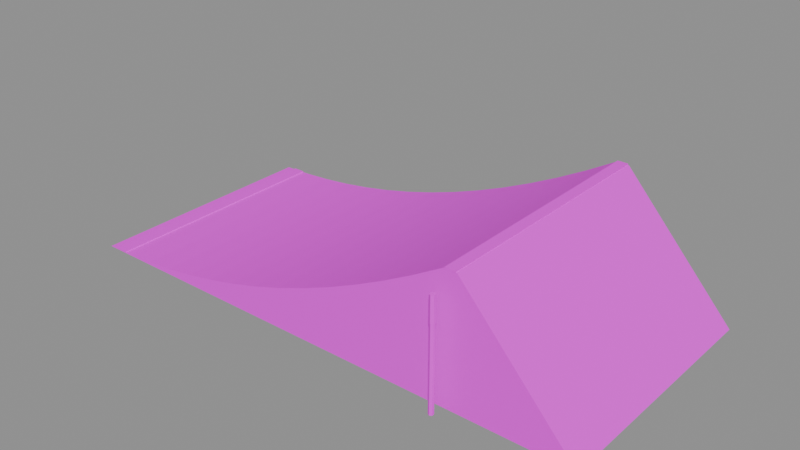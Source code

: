 # Source: kicker_big.blend  (saved by Blender 5.0.119; exported with 4.5.12 LTS)
import bpy
from mathutils import Matrix  # noqa: F401  (used for matrix-valued properties, if any)

bpy.ops.wm.read_factory_settings(use_empty=True)
scene = bpy.context.scene
scene.name = 'Scene'

# ---- images (referenced by path relative to the original .blend; pixels are not part of the script)
import os
ASSET_DIR = os.environ.get("B2B_ASSET_DIR", "")  # directory of the original .blend (textures are referenced by path, not embedded)
HERE = os.path.dirname(os.path.abspath(__file__))  # packed textures are extracted next to this script under _unpacked/

def load_image(name, relpath, width, height, colorspace="sRGB"):
    """Load a texture the original file referenced (path relative to the .blend, or extracted next to this script)."""
    p = next((c for c in (os.path.join(HERE, relpath), os.path.join(ASSET_DIR, relpath)) if relpath and os.path.exists(c)), "")
    if p:
        img = bpy.data.images.load(p, check_existing=True)
        img.name = name
    else:  # same state as the original file: an image datablock whose file is absent (Cycles renders it pink)
        img = bpy.data.images.new(name, width, height)
        img.source = "FILE"
        img.filepath = "//" + (relpath or name)
    img.colorspace_settings.name = colorspace
    return img
img_palette = load_image('palette', 'palette.png', 1024, 1024, 'sRGB')

# ---- materials (node trees are filled in below, after node groups)
mat_palette = bpy.data.materials.new('Palette')

# ---- material node trees
mat_palette.use_nodes = True; mat_palette.node_tree.nodes.clear()
_N = mat_palette.node_tree.nodes; _L = mat_palette.node_tree.links
n0 = _N.new('ShaderNodeBsdfPrincipled'); n0.name = 'Principled BSDF'; n0.location = (-200, 100)
n0.inputs[2].default_value = 0.8
n1 = _N.new('ShaderNodeOutputMaterial'); n1.name = 'Material Output'; n1.location = (200, 100)
n2 = _N.new('ShaderNodeTexImage'); n2.name = 'Image Texture'; n2.location = (0, 0)
n2.image = img_palette
n2.interpolation = 'Closest'
_L.new(n0.outputs[0], n1.inputs[0])
_L.new(n2.outputs[0], n0.inputs[0])
n1.is_active_output = True

# ---- meshes
me_kicker_big = bpy.data.meshes.new('kicker_big')
me_kicker_big.from_pydata([(-13.0, -6.0, 0.0), (-11.57, -6.0, 0.03061), (-10.14, -6.0, 0.1224), (-8.714, -6.0, 0.2755), (-7.286, -6.0, 0.4898), (-5.857, -6.0, 0.7653), (-4.429, -6.0, 1.102), (-3.0, -6.0, 1.5), (-1.571, -6.0, 1.959), (-0.1429, -6.0, 2.48), (1.286, -6.0, 3.061), (2.714, -6.0, 3.704), (4.143, -6.0, 4.408), (5.571, -6.0, 5.173), (7.0, -6.0, 6.0), (7.6, -6.0, 6.0), (13.0, -6.0, 0.0), (-13.0, 6.0, 0.0), (-11.57, 6.0, 0.03061), (-10.14, 6.0, 0.1224), (-8.714, 6.0, 0.2755), (-7.286, 6.0, 0.4898), (-5.857, 6.0, 0.7653), (-4.429, 6.0, 1.102), (-3.0, 6.0, 1.5), (-1.571, 6.0, 1.959), (-0.1429, 6.0, 2.48), (1.286, 6.0, 3.061), (2.714, 6.0, 3.704), (4.143, 6.0, 4.408), (5.571, 6.0, 5.173), (7.0, 6.0, 6.0), (7.6, 6.0, 6.0), (13.0, 6.0, 0.0), (7.05, -6.01, 5.98), (7.05, -6.01, 6.06), (7.05, 6.01, 5.98), (7.05, 6.01, 6.06), (7.55, -6.01, 5.98), (7.55, -6.01, 6.06), (7.55, 6.01, 5.98), (7.55, 6.01, 6.06), (-12.5, -6.01, 0.0096), (-12.5, -6.01, 0.0696), (-12.5, 6.01, 0.0096), (-12.5, 6.01, 0.0696), (-11.9, -6.01, 0.0096), (-11.9, -6.01, 0.0696), (-11.9, 6.01, 0.0096), (-11.9, 6.01, 0.0696), (7.0, -6.48, 0.0), (7.0, -6.48, 5.0), (7.104, -6.54, 0.0), (7.104, -6.54, 5.0), (7.104, -6.66, 0.0), (7.104, -6.66, 5.0), (7.0, -6.72, 0.0), (7.0, -6.72, 5.0), (6.896, -6.66, 0.0), (6.896, -6.66, 5.0), (6.896, -6.54, 0.0), (6.896, -6.54, 5.0), (7.0, -6.46, 4.0), (7.0, -6.46, 5.2), (7.121, -6.53, 4.0), (7.121, -6.53, 5.2), (7.121, -6.67, 4.0), (7.121, -6.67, 5.2), (7.0, -6.74, 4.0), (7.0, -6.74, 5.2), (6.879, -6.67, 4.0), (6.879, -6.67, 5.2), (6.879, -6.53, 4.0), (6.879, -6.53, 5.2), (7.0, 6.72, 0.0), (7.0, 6.72, 5.0), (7.104, 6.66, 0.0), (7.104, 6.66, 5.0), (7.104, 6.54, 0.0), (7.104, 6.54, 5.0), (7.0, 6.48, 0.0), (7.0, 6.48, 5.0), (6.896, 6.54, 0.0), (6.896, 6.54, 5.0), (6.896, 6.66, 0.0), (6.896, 6.66, 5.0), (7.0, 6.74, 4.0), (7.0, 6.74, 5.2), (7.121, 6.67, 4.0), (7.121, 6.67, 5.2), (7.121, 6.53, 4.0), (7.121, 6.53, 5.2), (7.0, 6.46, 4.0), (7.0, 6.46, 5.2), (6.879, 6.53, 4.0), (6.879, 6.53, 5.2), (6.879, 6.67, 4.0), (6.879, 6.67, 5.2)], [], [(16, 8, 7), (33, 24, 25), (1, 17, 0), (2, 18, 1), (3, 19, 2), (4, 20, 3), (5, 21, 4), (6, 22, 5), (7, 23, 6), (8, 24, 7), (9, 25, 8), (10, 26, 9), (11, 27, 10), (12, 28, 11), (13, 29, 12), (14, 30, 13), (15, 31, 14), (16, 32, 15), (0, 33, 16), (35, 36, 34), (37, 40, 36), (41, 38, 40), (39, 34, 38), (40, 34, 36), (37, 39, 41), (43, 44, 42), (45, 48, 44), (49, 46, 48), (47, 42, 46), (48, 42, 44), (45, 47, 49), (51, 52, 50), (53, 54, 52), (55, 56, 54), (57, 58, 56), (57, 55, 51), (59, 60, 58), (61, 50, 60), (56, 58, 60), (63, 64, 62), (65, 66, 64), (67, 68, 66), (69, 70, 68), (69, 67, 63), (71, 72, 70), (73, 62, 72), (68, 70, 72), (75, 76, 74), (77, 78, 76), (79, 80, 78), (81, 82, 80), (81, 79, 75), (83, 84, 82), (85, 74, 84), (80, 82, 84), (87, 88, 86), (89, 90, 88), (91, 92, 90), (93, 94, 92), (93, 91, 87), (95, 96, 94), (97, 86, 96), (92, 94, 96), (1, 0, 16), (16, 15, 13), (15, 14, 13), (2, 1, 16), (3, 2, 16), (16, 13, 12), (16, 12, 11), (4, 3, 16), (5, 4, 16), (16, 11, 10), (16, 10, 9), (6, 5, 16), (7, 6, 16), (16, 9, 8), (33, 17, 18), (33, 18, 19), (31, 32, 30), (32, 33, 30), (33, 19, 20), (33, 20, 21), (29, 30, 33), (28, 29, 33), (33, 21, 22), (33, 22, 23), (27, 28, 33), (26, 27, 33), (33, 23, 24), (25, 26, 33), (1, 18, 17), (2, 19, 18), (3, 20, 19), (4, 21, 20), (5, 22, 21), (6, 23, 22), (7, 24, 23), (8, 25, 24), (9, 26, 25), (10, 27, 26), (11, 28, 27), (12, 29, 28), (13, 30, 29), (14, 31, 30), (15, 32, 31), (16, 33, 32), (0, 17, 33), (35, 37, 36), (37, 41, 40), (41, 39, 38), (39, 35, 34), (40, 38, 34), (37, 35, 39), (43, 45, 44), (45, 49, 48), (49, 47, 46), (47, 43, 42), (48, 46, 42), (45, 43, 47), (51, 53, 52), (53, 55, 54), (55, 57, 56), (57, 59, 58), (55, 53, 51), (51, 61, 59), (59, 57, 51), (59, 61, 60), (61, 51, 50), (60, 50, 56), (50, 52, 56), (52, 54, 56), (63, 65, 64), (65, 67, 66), (67, 69, 68), (69, 71, 70), (67, 65, 63), (63, 73, 71), (71, 69, 63), (71, 73, 72), (73, 63, 62), (72, 62, 68), (62, 64, 68), (64, 66, 68), (75, 77, 76), (77, 79, 78), (79, 81, 80), (81, 83, 82), (79, 77, 75), (75, 85, 83), (83, 81, 75), (83, 85, 84), (85, 75, 74), (84, 74, 80), (74, 76, 80), (76, 78, 80), (87, 89, 88), (89, 91, 90), (91, 93, 92), (93, 95, 94), (91, 89, 87), (87, 97, 95), (95, 93, 87), (95, 97, 96), (97, 87, 86), (96, 86, 92), (86, 88, 92), (88, 90, 92)])
_uv = me_kicker_big.uv_layers.new(name='UVMap')
_uv.uv.foreach_set('vector', [0.5875, 0.5, 0.55, 0.5247, 0.55, 0.4753, 0.5875, 0.5, 0.55, 0.5247, 0.55, 0.4753, 0.4625, 0.5, 0.425, 0.5247, 0.425, 0.4753, 0.4625, 0.5, 0.425, 0.5247, 0.425, 0.4753, 0.4625, 0.5, 0.425, 0.5247, 0.425, 0.4753, 0.4625, 0.5, 0.425, 0.5247, 0.425, 0.4753, 0.4625, 0.5, 0.425, 0.5247, 0.425, 0.4753, 0.4625, 0.5, 0.425, 0.5247, 0.425, 0.4753, 0.4625, 0.5, 0.425, 0.5247, 0.425, 0.4753, 0.4625, 0.5, 0.425, 0.5247, 0.425, 0.4753, 0.4625, 0.5, 0.425, 0.5247, 0.425, 0.4753, 0.4625, 0.5, 0.425, 0.5247, 0.425, 0.4753, 0.4625, 0.5, 0.425, 0.5247, 0.425, 0.4753, 0.4625, 0.5, 0.425, 0.5247, 0.425, 0.4753, 0.4625, 0.5, 0.425, 0.5247, 0.425, 0.4753, 0.4625, 0.5, 0.425, 0.5247, 0.425, 0.4753, 0.4625, 0.5, 0.425, 0.5247, 0.425, 0.4753, 0.4625, 0.5, 0.425, 0.5247, 0.425, 0.4753, 0.4625, 0.5, 0.425, 0.5247, 0.425, 0.4753, 0.7125, 0.07143, 0.675, 0.09617, 0.675, 0.04668, 0.7125, 0.07143, 0.675, 0.09617, 0.675, 0.04668, 0.7125, 0.07143, 0.675, 0.09617, 0.675, 0.04668, 0.7125, 0.07143, 0.675, 0.09617, 0.675, 0.04668, 0.7125, 0.07143, 0.675, 0.09617, 0.675, 0.04668, 0.7125, 0.07143, 0.675, 0.09617, 0.675, 0.04668, 0.7125, 0.07143, 0.675, 0.09617, 0.675, 0.04668, 0.7125, 0.07143, 0.675, 0.09617, 0.675, 0.04668, 0.7125, 0.07143, 0.675, 0.09617, 0.675, 0.04668, 0.7125, 0.07143, 0.675, 0.09617, 0.675, 0.04668, 0.7125, 0.07143, 0.675, 0.09617, 0.675, 0.04668, 0.7125, 0.07143, 0.675, 0.09617, 0.675, 0.04668, 0.5875, 0.3571, 0.55, 0.3819, 0.55, 0.3324, 0.5875, 0.3571, 0.55, 0.3819, 0.55, 0.3324, 0.5875, 0.3571, 0.55, 0.3819, 0.55, 0.3324, 0.5875, 0.3571, 0.55, 0.3819, 0.55, 0.3324, 0.5875, 0.3571, 0.55, 0.3819, 0.55, 0.3324, 0.5875, 0.3571, 0.55, 0.3819, 0.55, 0.3324, 0.5875, 0.3571, 0.55, 0.3819, 0.55, 0.3324, 0.5875, 0.3571, 0.55, 0.3819, 0.55, 0.3324, 0.7125, 0.07143, 0.675, 0.09617, 0.675, 0.04668, 0.7125, 0.07143, 0.675, 0.09617, 0.675, 0.04668, 0.7125, 0.07143, 0.675, 0.09617, 0.675, 0.04668, 0.7125, 0.07143, 0.675, 0.09617, 0.675, 0.04668, 0.7125, 0.07143, 0.675, 0.09617, 0.675, 0.04668, 0.7125, 0.07143, 0.675, 0.09617, 0.675, 0.04668, 0.7125, 0.07143, 0.675, 0.09617, 0.675, 0.04668, 0.7125, 0.07143, 0.675, 0.09617, 0.675, 0.04668, 0.5875, 0.3571, 0.55, 0.3819, 0.55, 0.3324, 0.5875, 0.3571, 0.55, 0.3819, 0.55, 0.3324, 0.5875, 0.3571, 0.55, 0.3819, 0.55, 0.3324, 0.5875, 0.3571, 0.55, 0.3819, 0.55, 0.3324, 0.5875, 0.3571, 0.55, 0.3819, 0.55, 0.3324, 0.5875, 0.3571, 0.55, 0.3819, 0.55, 0.3324, 0.5875, 0.3571, 0.55, 0.3819, 0.55, 0.3324, 0.5875, 0.3571, 0.55, 0.3819, 0.55, 0.3324, 0.7125, 0.07143, 0.675, 0.09617, 0.675, 0.04668, 0.7125, 0.07143, 0.675, 0.09617, 0.675, 0.04668, 0.7125, 0.07143, 0.675, 0.09617, 0.675, 0.04668, 0.7125, 0.07143, 0.675, 0.09617, 0.675, 0.04668, 0.7125, 0.07143, 0.675, 0.09617, 0.675, 0.04668, 0.7125, 0.07143, 0.675, 0.09617, 0.675, 0.04668, 0.7125, 0.07143, 0.675, 0.09617, 0.675, 0.04668, 0.7125, 0.07143, 0.675, 0.09617, 0.675, 0.04668, 0.5875, 0.5, 0.55, 0.5247, 0.55, 0.4753, 0.5875, 0.5, 0.55, 0.5247, 0.55, 0.4753, 0.5875, 0.5, 0.55, 0.5247, 0.55, 0.4753, 0.5875, 0.5, 0.55, 0.5247, 0.55, 0.4753, 0.5875, 0.5, 0.55, 0.5247, 0.55, 0.4753, 0.5875, 0.5, 0.55, 0.5247, 0.55, 0.4753, 0.5875, 0.5, 0.55, 0.5247, 0.55, 0.4753, 0.5875, 0.5, 0.55, 0.5247, 0.55, 0.4753, 0.5875, 0.5, 0.55, 0.5247, 0.55, 0.4753, 0.5875, 0.5, 0.55, 0.5247, 0.55, 0.4753, 0.5875, 0.5, 0.55, 0.5247, 0.55, 0.4753, 0.5875, 0.5, 0.55, 0.5247, 0.55, 0.4753, 0.5875, 0.5, 0.55, 0.5247, 0.55, 0.4753, 0.5875, 0.5, 0.55, 0.5247, 0.55, 0.4753, 0.5875, 0.5, 0.55, 0.5247, 0.55, 0.4753, 0.5875, 0.5, 0.55, 0.5247, 0.55, 0.4753, 0.5875, 0.5, 0.55, 0.5247, 0.55, 0.4753, 0.5875, 0.5, 0.55, 0.5247, 0.55, 0.4753, 0.5875, 0.5, 0.55, 0.5247, 0.55, 0.4753, 0.5875, 0.5, 0.55, 0.5247, 0.55, 0.4753, 0.5875, 0.5, 0.55, 0.5247, 0.55, 0.4753, 0.5875, 0.5, 0.55, 0.5247, 0.55, 0.4753, 0.5875, 0.5, 0.55, 0.5247, 0.55, 0.4753, 0.5875, 0.5, 0.55, 0.5247, 0.55, 0.4753, 0.5875, 0.5, 0.55, 0.5247, 0.55, 0.4753, 0.5875, 0.5, 0.55, 0.5247, 0.55, 0.4753, 0.5875, 0.5, 0.55, 0.5247, 0.55, 0.4753, 0.5875, 0.5, 0.55, 0.5247, 0.55, 0.4753, 0.4625, 0.5, 0.425, 0.5247, 0.425, 0.4753, 0.4625, 0.5, 0.425, 0.5247, 0.425, 0.4753, 0.4625, 0.5, 0.425, 0.5247, 0.425, 0.4753, 0.4625, 0.5, 0.425, 0.5247, 0.425, 0.4753, 0.4625, 0.5, 0.425, 0.5247, 0.425, 0.4753, 0.4625, 0.5, 0.425, 0.5247, 0.425, 0.4753, 0.4625, 0.5, 0.425, 0.5247, 0.425, 0.4753, 0.4625, 0.5, 0.425, 0.5247, 0.425, 0.4753, 0.4625, 0.5, 0.425, 0.5247, 0.425, 0.4753, 0.4625, 0.5, 0.425, 0.5247, 0.425, 0.4753, 0.4625, 0.5, 0.425, 0.5247, 0.425, 0.4753, 0.4625, 0.5, 0.425, 0.5247, 0.425, 0.4753, 0.4625, 0.5, 0.425, 0.5247, 0.425, 0.4753, 0.4625, 0.5, 0.425, 0.5247, 0.425, 0.4753, 0.4625, 0.5, 0.425, 0.5247, 0.425, 0.4753, 0.4625, 0.5, 0.425, 0.5247, 0.425, 0.4753, 0.4625, 0.5, 0.425, 0.5247, 0.425, 0.4753, 0.7125, 0.07143, 0.675, 0.09617, 0.675, 0.04668, 0.7125, 0.07143, 0.675, 0.09617, 0.675, 0.04668, 0.7125, 0.07143, 0.675, 0.09617, 0.675, 0.04668, 0.7125, 0.07143, 0.675, 0.09617, 0.675, 0.04668, 0.7125, 0.07143, 0.675, 0.09617, 0.675, 0.04668, 0.7125, 0.07143, 0.675, 0.09617, 0.675, 0.04668, 0.7125, 0.07143, 0.675, 0.09617, 0.675, 0.04668, 0.7125, 0.07143, 0.675, 0.09617, 0.675, 0.04668, 0.7125, 0.07143, 0.675, 0.09617, 0.675, 0.04668, 0.7125, 0.07143, 0.675, 0.09617, 0.675, 0.04668, 0.7125, 0.07143, 0.675, 0.09617, 0.675, 0.04668, 0.7125, 0.07143, 0.675, 0.09617, 0.675, 0.04668, 0.5875, 0.3571, 0.55, 0.3819, 0.55, 0.3324, 0.5875, 0.3571, 0.55, 0.3819, 0.55, 0.3324, 0.5875, 0.3571, 0.55, 0.3819, 0.55, 0.3324, 0.5875, 0.3571, 0.55, 0.3819, 0.55, 0.3324, 0.5875, 0.3571, 0.55, 0.3819, 0.55, 0.3324, 0.5875, 0.3571, 0.55, 0.3819, 0.55, 0.3324, 0.5875, 0.3571, 0.55, 0.3819, 0.55, 0.3324, 0.5875, 0.3571, 0.55, 0.3819, 0.55, 0.3324, 0.5875, 0.3571, 0.55, 0.3819, 0.55, 0.3324, 0.5875, 0.3571, 0.55, 0.3819, 0.55, 0.3324, 0.5875, 0.3571, 0.55, 0.3819, 0.55, 0.3324, 0.5875, 0.3571, 0.55, 0.3819, 0.55, 0.3324, 0.7125, 0.07143, 0.675, 0.09617, 0.675, 0.04668, 0.7125, 0.07143, 0.675, 0.09617, 0.675, 0.04668, 0.7125, 0.07143, 0.675, 0.09617, 0.675, 0.04668, 0.7125, 0.07143, 0.675, 0.09617, 0.675, 0.04668, 0.7125, 0.07143, 0.675, 0.09617, 0.675, 0.04668, 0.7125, 0.07143, 0.675, 0.09617, 0.675, 0.04668, 0.7125, 0.07143, 0.675, 0.09617, 0.675, 0.04668, 0.7125, 0.07143, 0.675, 0.09617, 0.675, 0.04668, 0.7125, 0.07143, 0.675, 0.09617, 0.675, 0.04668, 0.7125, 0.07143, 0.675, 0.09617, 0.675, 0.04668, 0.7125, 0.07143, 0.675, 0.09617, 0.675, 0.04668, 0.7125, 0.07143, 0.675, 0.09617, 0.675, 0.04668, 0.5875, 0.3571, 0.55, 0.3819, 0.55, 0.3324, 0.5875, 0.3571, 0.55, 0.3819, 0.55, 0.3324, 0.5875, 0.3571, 0.55, 0.3819, 0.55, 0.3324, 0.5875, 0.3571, 0.55, 0.3819, 0.55, 0.3324, 0.5875, 0.3571, 0.55, 0.3819, 0.55, 0.3324, 0.5875, 0.3571, 0.55, 0.3819, 0.55, 0.3324, 0.5875, 0.3571, 0.55, 0.3819, 0.55, 0.3324, 0.5875, 0.3571, 0.55, 0.3819, 0.55, 0.3324, 0.5875, 0.3571, 0.55, 0.3819, 0.55, 0.3324, 0.5875, 0.3571, 0.55, 0.3819, 0.55, 0.3324, 0.5875, 0.3571, 0.55, 0.3819, 0.55, 0.3324, 0.5875, 0.3571, 0.55, 0.3819, 0.55, 0.3324, 0.7125, 0.07143, 0.675, 0.09617, 0.675, 0.04668, 0.7125, 0.07143, 0.675, 0.09617, 0.675, 0.04668, 0.7125, 0.07143, 0.675, 0.09617, 0.675, 0.04668, 0.7125, 0.07143, 0.675, 0.09617, 0.675, 0.04668, 0.7125, 0.07143, 0.675, 0.09617, 0.675, 0.04668, 0.7125, 0.07143, 0.675, 0.09617, 0.675, 0.04668, 0.7125, 0.07143, 0.675, 0.09617, 0.675, 0.04668, 0.7125, 0.07143, 0.675, 0.09617, 0.675, 0.04668, 0.7125, 0.07143, 0.675, 0.09617, 0.675, 0.04668, 0.7125, 0.07143, 0.675, 0.09617, 0.675, 0.04668, 0.7125, 0.07143, 0.675, 0.09617, 0.675, 0.04668, 0.7125, 0.07143, 0.675, 0.09617, 0.675, 0.04668])
me_kicker_big.materials.append(mat_palette)
me_kicker_big.update()

# ---- objects
ob_kicker_big = bpy.data.objects.new('kicker_big', me_kicker_big)

# ---- transforms, parenting, visibility, modifiers, constraints
ob_kicker_big.location = (0.0, 0.0, 0.0)

# ---- collection membership
scene.collection.objects.link(ob_kicker_big)

# ---- scene / render settings (as saved in the file)
scene.frame_start = 1; scene.frame_end = 250; scene.frame_set(1)
scene.render.engine = 'BLENDER_EEVEE_NEXT'
scene.render.bake_bias = 0.0
scene.render.bake_samples = 0
scene.cycles.sampling_pattern = 'TABULATED_SOBOL'
scene.eevee.use_volume_custom_range = False
bpy.context.view_layer.update()

# ---- added for rendering (the .blend has no active camera and no usable light): camera, sun + grey world if the file has none
cam_auto = bpy.data.cameras.new('AutoCamera')
cam_auto.lens = 50.0
cam_auto.sensor_width = 36.0
cam_auto.clip_end = 1000.0
ob_auto_camera = bpy.data.objects.new('AutoCamera', cam_auto)
scene.collection.objects.link(ob_auto_camera)
ob_auto_camera.location = (27.6708, -33.2049, 25.1666)
ob_auto_camera.rotation_euler = (1.09748, -7.21219e-08, 0.694738)
scene.camera = ob_auto_camera
light_auto_sun = bpy.data.lights.new('AutoSun', 'SUN')
light_auto_sun.energy = 3.0
light_auto_sun.angle = 0.0523599
ob_auto_sun = bpy.data.objects.new('AutoSun', light_auto_sun)
scene.collection.objects.link(ob_auto_sun)
ob_auto_sun.rotation_euler = (0.872665, 0.174533, 0.523599)
if scene.world is None:
    world_auto = bpy.data.worlds.new('AutoWorld')
    world_auto.color = (0.3, 0.3, 0.3)
    scene.world = world_auto
bpy.context.view_layer.update()
